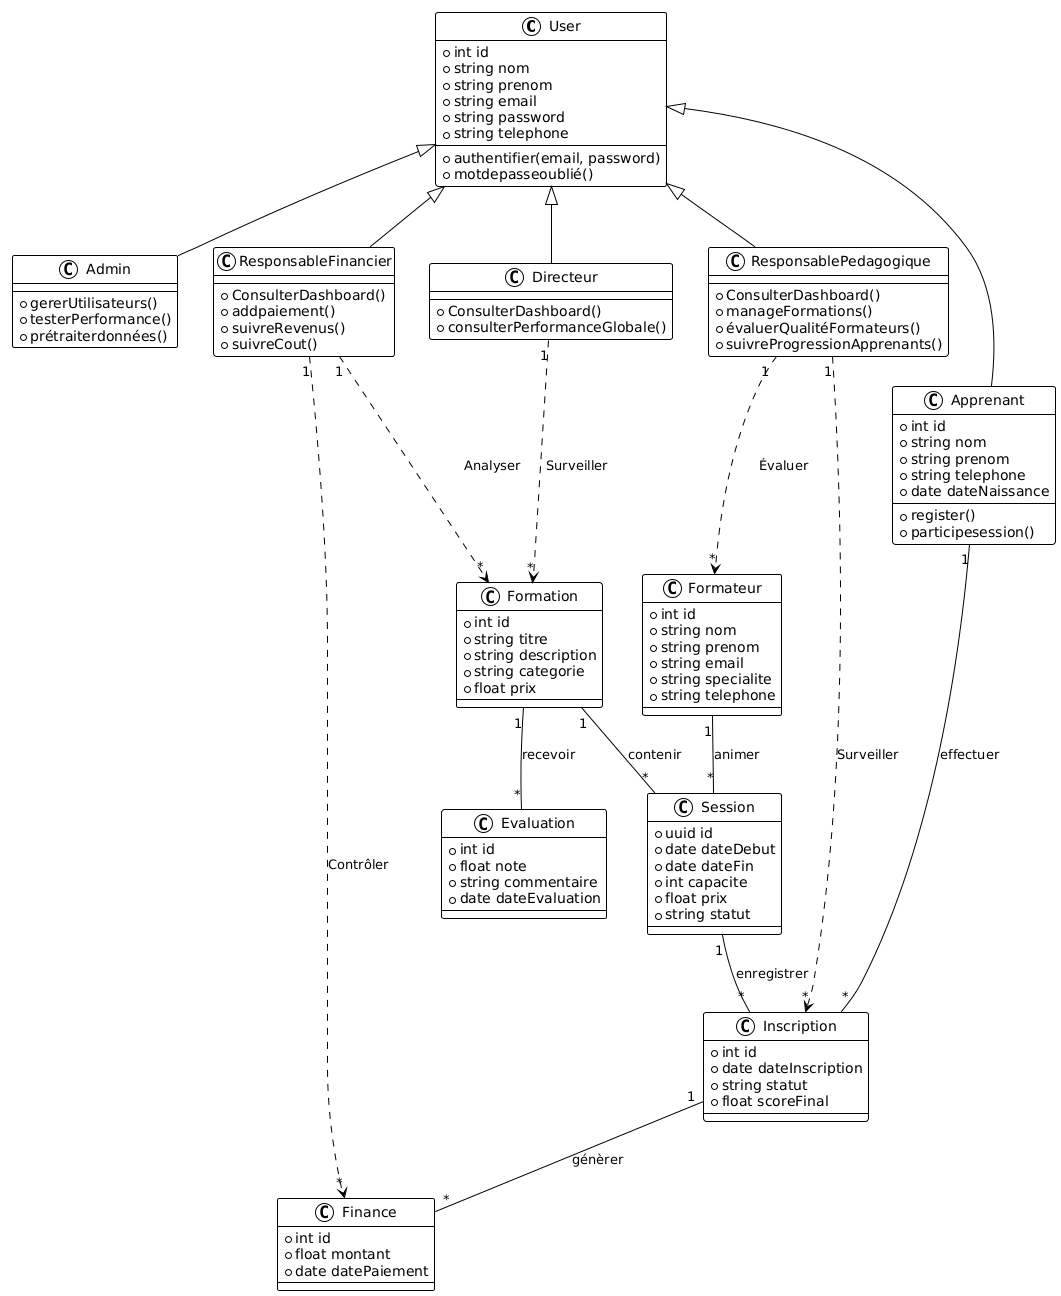

The diagram above was rendered by PlantUML. Its source (embedded in the PNG):
@startuml
!theme plain

' Configuration de l'affichage
skinparam packageStyle rectangle
skinparam shadowing false

' ==========================================
' DÉFINITION DES CLASSES
' ==========================================

class User {
    +int id
    +string nom
    +string prenom
    +string email
    +string password
    +string telephone
    +authentifier(email, password)
    +motdepasseoublié()
}

class Admin {
    +gererUtilisateurs()
    +testerPerformance()
    +prétraiterdonnées()
}

class Directeur {
    +ConsulterDashboard()
    +consulterPerformanceGlobale()
}

class ResponsablePedagogique {
    +ConsulterDashboard()
    +manageFormations()
    +évaluerQualitéFormateurs()
    +suivreProgressionApprenants()
}

class ResponsableFinancier {
    +ConsulterDashboard()
    +addpaiement()
    +suivreRevenus()
    +suivreCout()
}




class Apprenant {
    +int id
    +string nom
    +string prenom
    +string telephone
    +date dateNaissance
    +register()
    +participesession()
    
    
}

class Formateur {
    +int id
    +string nom
    +string prenom
    +string email
    +string specialite
    +string telephone
}

class Formation {
    +int id
    +string titre
    +string description
    +string categorie
    +float prix
}

class Session {
    +uuid id
    +date dateDebut
    +date dateFin
    +int capacite
    +float prix
    +string statut
}

class Inscription {
    +int id
    +date dateInscription
    +string statut
    +float scoreFinal
}

class Finance {
    +int id
    +float montant
    +date datePaiement
}

class Evaluation {
    +int id
    +float note
    +string commentaire
    +date dateEvaluation
}

' ==========================================
' RELATIONS ET HÉRITAGES
' ==========================================

' Héritages de User
User <|-- Admin
User <|-- Directeur
User <|-- ResponsablePedagogique
User <|-- ResponsableFinancier
User <|-- Apprenant

' Associations principales
Formation "1" -- "*" Session : contenir
Formateur "1" -- "*" Session : animer
Session "1" -- "*" Inscription : enregistrer
Apprenant "1" -- "*" Inscription : effectuer
Inscription "1" -- "*" Finance : génèrer
Formation "1" -- "*" Evaluation : recevoir

' Dépendances des métiers (Use/Actions)
Directeur "1" ..> "*" Formation : "Surveiller"
ResponsablePedagogique "1" ..> "*" Formateur : "Évaluer"
ResponsablePedagogique "1" ..> "*" Inscription : "Surveiller"
ResponsableFinancier "1" ..> "*" Finance : "Contrôler"
ResponsableFinancier "1" ..> "*" Formation : "Analyser"
@enduml